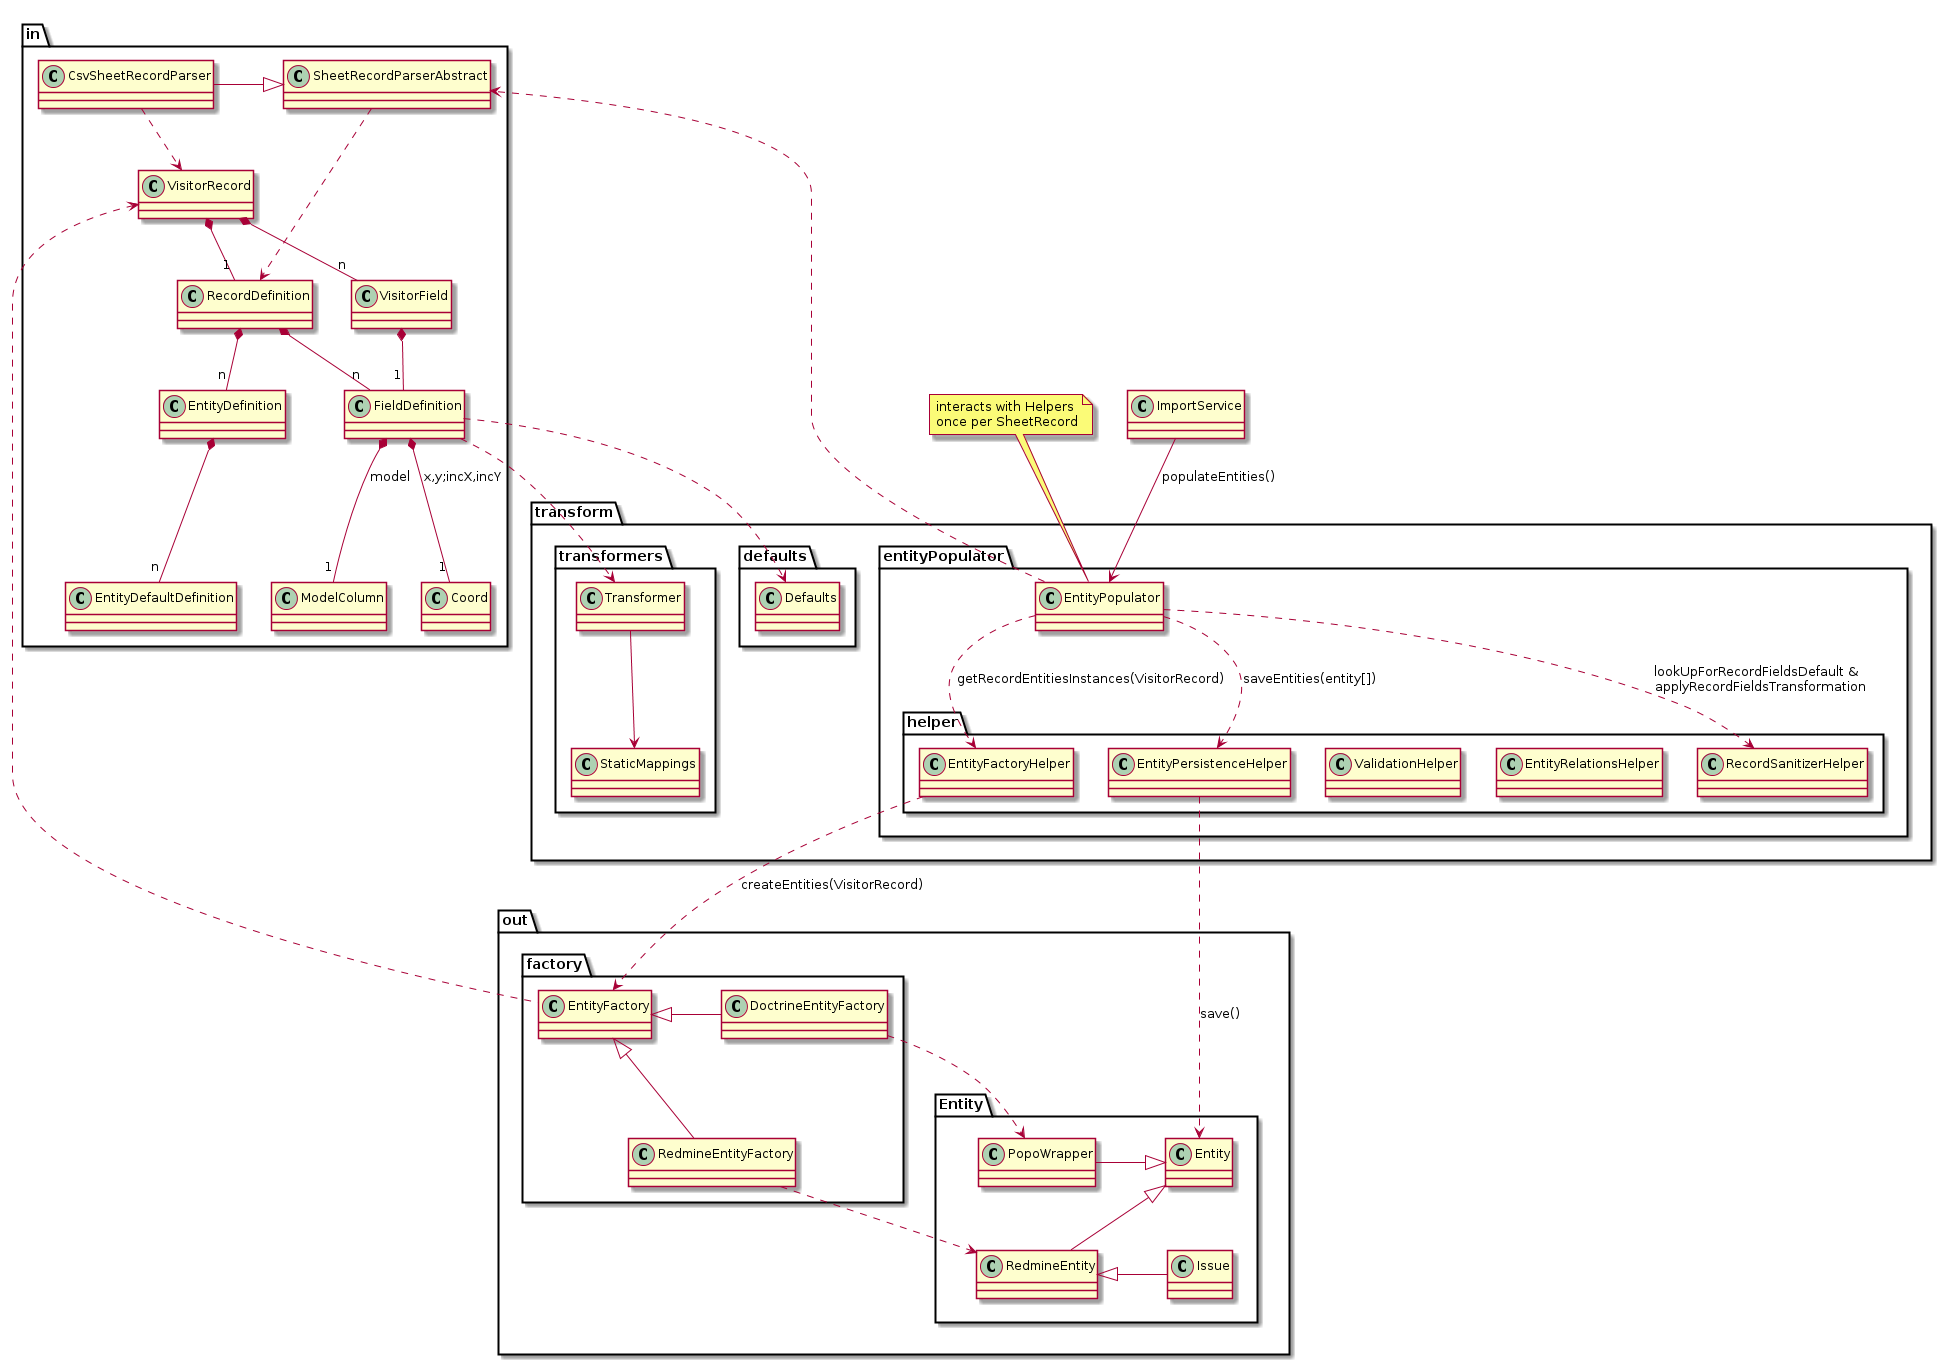

The diagram above was rendered by PlantUML. Its source (embedded in the PNG):
@startuml
package in {
    class CsvSheetRecordParser
    class SheetRecordParserAbstract
    class FieldDefinition
    class VisitorRecord
    class EntityDefinition
    class VisitorField
    class EntityDefaultDefinition
    class ModelColumn
    class RecordDefinition
    class Coord
}

package transform {
    package transformers {
        class StaticMappings
        class Transformer
    }
    package entityPopulator {
        class EntityPopulator

        package helper {
            class EntityRelationsHelper
            class ValidationHelper
            class EntityPersistenceHelper
            class EntityFactoryHelper
            class RecordSanitizerHelper
        }
    }
    package defaults {
        class Defaults
    }
}

package out {
    package factory {
        class DoctrineEntityFactory
        class EntityFactory
        class RedmineEntityFactory
    }
    package Entity {
        class Entity
        class Issue
        class RedmineEntity
        class PopoWrapper
    }
}

SheetRecordParserAbstract <|- CsvSheetRecordParser
RecordDefinition *-- "n" FieldDefinition
RecordDefinition *-- "n" EntityDefinition
EntityDefinition *-- "n" EntityDefaultDefinition
FieldDefinition  *-- "1" ModelColumn : model
FieldDefinition  *-- "1" Coord : x,y;incX,incY
FieldDefinition  ..> Transformer
FieldDefinition  ..> Defaults

VisitorRecord *-- "1" RecordDefinition 
VisitorRecord *-- "n" VisitorField
VisitorField *-- "1" FieldDefinition


SheetRecordParserAbstract ..> RecordDefinition
CsvSheetRecordParser ..> VisitorRecord

EntityPopulator ..> SheetRecordParserAbstract
EntityPopulator ..> EntityFactoryHelper : getRecordEntitiesInstances(VisitorRecord)
EntityPopulator ..> RecordSanitizerHelper : lookUpForRecordFieldsDefault & \n applyRecordFieldsTransformation

EntityPopulator ..> EntityPersistenceHelper : saveEntities(entity[])

Entity <|-down- RedmineEntity
RedmineEntity <|- Issue

Transformer --> StaticMappings

Entity <|- PopoWrapper

EntityFactory <|-down- RedmineEntityFactory
EntityFactory <|- DoctrineEntityFactory

RedmineEntityFactory .> RedmineEntity
DoctrineEntityFactory .> PopoWrapper

EntityFactoryHelper .> EntityFactory : createEntities(VisitorRecord)

EntityFactory .up.> VisitorRecord
ImportService --> EntityPopulator : populateEntities()

EntityPersistenceHelper ..> Entity : save()

note left of EntityPopulator 
  interacts with Helpers 
  once per SheetRecord
end note

@enduml